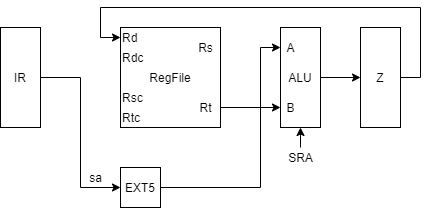

The diagram above was exported from draw.io. Its source (the exported page's mxGraphModel, read from the mxfile embedded in the PNG):
<mxGraphModel dx="962" dy="632" grid="1" gridSize="10" guides="1" tooltips="1" connect="1" arrows="1" fold="1" page="1" pageScale="1" pageWidth="827" pageHeight="1169" math="0" shadow="0">
  <root>
    <mxCell id="0" />
    <mxCell id="1" parent="0" />
    <mxCell id="SZZc45lwxTSgMCnrLXE_-1" value="RegFile" style="rounded=0;whiteSpace=wrap;html=1;" parent="1" vertex="1">
      <mxGeometry x="300" y="320" width="100" height="100" as="geometry" />
    </mxCell>
    <mxCell id="SZZc45lwxTSgMCnrLXE_-2" value="Rd" style="text;html=1;align=left;verticalAlign=middle;resizable=0;points=[];autosize=1;" parent="1" vertex="1">
      <mxGeometry x="300" y="320" width="30" height="20" as="geometry" />
    </mxCell>
    <mxCell id="SZZc45lwxTSgMCnrLXE_-3" value="Rdc" style="text;html=1;align=left;verticalAlign=middle;resizable=0;points=[];autosize=1;" parent="1" vertex="1">
      <mxGeometry x="300" y="340" width="40" height="20" as="geometry" />
    </mxCell>
    <mxCell id="SZZc45lwxTSgMCnrLXE_-4" value="Rsc" style="text;html=1;align=left;verticalAlign=middle;resizable=0;points=[];autosize=1;" parent="1" vertex="1">
      <mxGeometry x="300" y="380" width="40" height="20" as="geometry" />
    </mxCell>
    <mxCell id="SZZc45lwxTSgMCnrLXE_-5" value="Rtc" style="text;html=1;align=left;verticalAlign=middle;resizable=0;points=[];autosize=1;" parent="1" vertex="1">
      <mxGeometry x="300" y="400" width="30" height="20" as="geometry" />
    </mxCell>
    <mxCell id="SZZc45lwxTSgMCnrLXE_-6" value="Rs" style="text;html=1;align=center;verticalAlign=middle;resizable=0;points=[];autosize=1;" parent="1" vertex="1">
      <mxGeometry x="370" y="330" width="30" height="20" as="geometry" />
    </mxCell>
    <mxCell id="SZZc45lwxTSgMCnrLXE_-11" style="edgeStyle=orthogonalEdgeStyle;rounded=0;orthogonalLoop=1;jettySize=auto;html=1;" parent="1" source="SZZc45lwxTSgMCnrLXE_-7" target="SZZc45lwxTSgMCnrLXE_-10" edge="1">
      <mxGeometry relative="1" as="geometry" />
    </mxCell>
    <mxCell id="SZZc45lwxTSgMCnrLXE_-7" value="Rt" style="text;html=1;align=center;verticalAlign=middle;resizable=0;points=[];autosize=1;" parent="1" vertex="1">
      <mxGeometry x="370" y="390" width="30" height="20" as="geometry" />
    </mxCell>
    <mxCell id="SZZc45lwxTSgMCnrLXE_-13" style="edgeStyle=orthogonalEdgeStyle;rounded=0;orthogonalLoop=1;jettySize=auto;html=1;" parent="1" source="SZZc45lwxTSgMCnrLXE_-8" target="SZZc45lwxTSgMCnrLXE_-12" edge="1">
      <mxGeometry relative="1" as="geometry" />
    </mxCell>
    <mxCell id="SZZc45lwxTSgMCnrLXE_-8" value="ALU" style="rounded=0;whiteSpace=wrap;html=1;fontSize=12;" parent="1" vertex="1">
      <mxGeometry x="460" y="320" width="40" height="100" as="geometry" />
    </mxCell>
    <mxCell id="SZZc45lwxTSgMCnrLXE_-9" value="A" style="text;html=1;align=center;verticalAlign=middle;resizable=0;points=[];autosize=1;fontSize=12;" parent="1" vertex="1">
      <mxGeometry x="460" y="330" width="20" height="20" as="geometry" />
    </mxCell>
    <mxCell id="SZZc45lwxTSgMCnrLXE_-10" value="B" style="text;html=1;align=center;verticalAlign=middle;resizable=0;points=[];autosize=1;fontSize=12;" parent="1" vertex="1">
      <mxGeometry x="460" y="390" width="20" height="20" as="geometry" />
    </mxCell>
    <mxCell id="SZZc45lwxTSgMCnrLXE_-14" style="edgeStyle=orthogonalEdgeStyle;rounded=0;orthogonalLoop=1;jettySize=auto;html=1;exitX=1;exitY=0.5;exitDx=0;exitDy=0;" parent="1" source="SZZc45lwxTSgMCnrLXE_-12" target="SZZc45lwxTSgMCnrLXE_-2" edge="1">
      <mxGeometry relative="1" as="geometry">
        <Array as="points">
          <mxPoint x="600" y="370" />
          <mxPoint x="600" y="300" />
          <mxPoint x="280" y="300" />
          <mxPoint x="280" y="330" />
        </Array>
      </mxGeometry>
    </mxCell>
    <mxCell id="SZZc45lwxTSgMCnrLXE_-12" value="Z" style="rounded=0;whiteSpace=wrap;html=1;fontSize=12;" parent="1" vertex="1">
      <mxGeometry x="540" y="320" width="40" height="100" as="geometry" />
    </mxCell>
    <mxCell id="SZZc45lwxTSgMCnrLXE_-16" style="edgeStyle=orthogonalEdgeStyle;rounded=0;orthogonalLoop=1;jettySize=auto;html=1;exitX=1;exitY=0.5;exitDx=0;exitDy=0;" parent="1" target="SZZc45lwxTSgMCnrLXE_-9" edge="1">
      <mxGeometry relative="1" as="geometry">
        <mxPoint x="339.9999999999999" y="480.0000000000001" as="sourcePoint" />
        <Array as="points">
          <mxPoint x="440" y="480" />
          <mxPoint x="440" y="340" />
        </Array>
      </mxGeometry>
    </mxCell>
    <mxCell id="SZZc45lwxTSgMCnrLXE_-18" style="edgeStyle=orthogonalEdgeStyle;rounded=0;orthogonalLoop=1;jettySize=auto;html=1;exitX=1;exitY=0.5;exitDx=0;exitDy=0;entryX=0;entryY=0.5;entryDx=0;entryDy=0;" parent="1" source="SZZc45lwxTSgMCnrLXE_-17" target="SZZc45lwxTSgMCnrLXE_-20" edge="1">
      <mxGeometry relative="1" as="geometry">
        <mxPoint x="299.9999999999999" y="480.0000000000001" as="targetPoint" />
      </mxGeometry>
    </mxCell>
    <mxCell id="SZZc45lwxTSgMCnrLXE_-17" value="IR" style="rounded=0;whiteSpace=wrap;html=1;fontSize=12;" parent="1" vertex="1">
      <mxGeometry x="180" y="320" width="40" height="100" as="geometry" />
    </mxCell>
    <mxCell id="SZZc45lwxTSgMCnrLXE_-19" value="sa" style="text;html=1;align=center;verticalAlign=middle;resizable=0;points=[];autosize=1;" parent="1" vertex="1">
      <mxGeometry x="260" y="460" width="30" height="20" as="geometry" />
    </mxCell>
    <mxCell id="SZZc45lwxTSgMCnrLXE_-20" value="EXT5" style="rounded=0;whiteSpace=wrap;html=1;" parent="1" vertex="1">
      <mxGeometry x="299.9999999999999" y="460.0000000000001" width="40" height="40" as="geometry" />
    </mxCell>
    <mxCell id="SZZc45lwxTSgMCnrLXE_-21" value="" style="endArrow=classic;html=1;entryX=0.5;entryY=1;entryDx=0;entryDy=0;" parent="1" target="SZZc45lwxTSgMCnrLXE_-8" edge="1">
      <mxGeometry width="50" height="50" relative="1" as="geometry">
        <mxPoint x="480" y="440" as="sourcePoint" />
        <mxPoint x="560" y="510" as="targetPoint" />
      </mxGeometry>
    </mxCell>
    <mxCell id="SZZc45lwxTSgMCnrLXE_-22" value="SRA" style="text;html=1;align=center;verticalAlign=middle;resizable=0;points=[];autosize=1;" parent="1" vertex="1">
      <mxGeometry x="460" y="440" width="40" height="20" as="geometry" />
    </mxCell>
  </root>
</mxGraphModel>